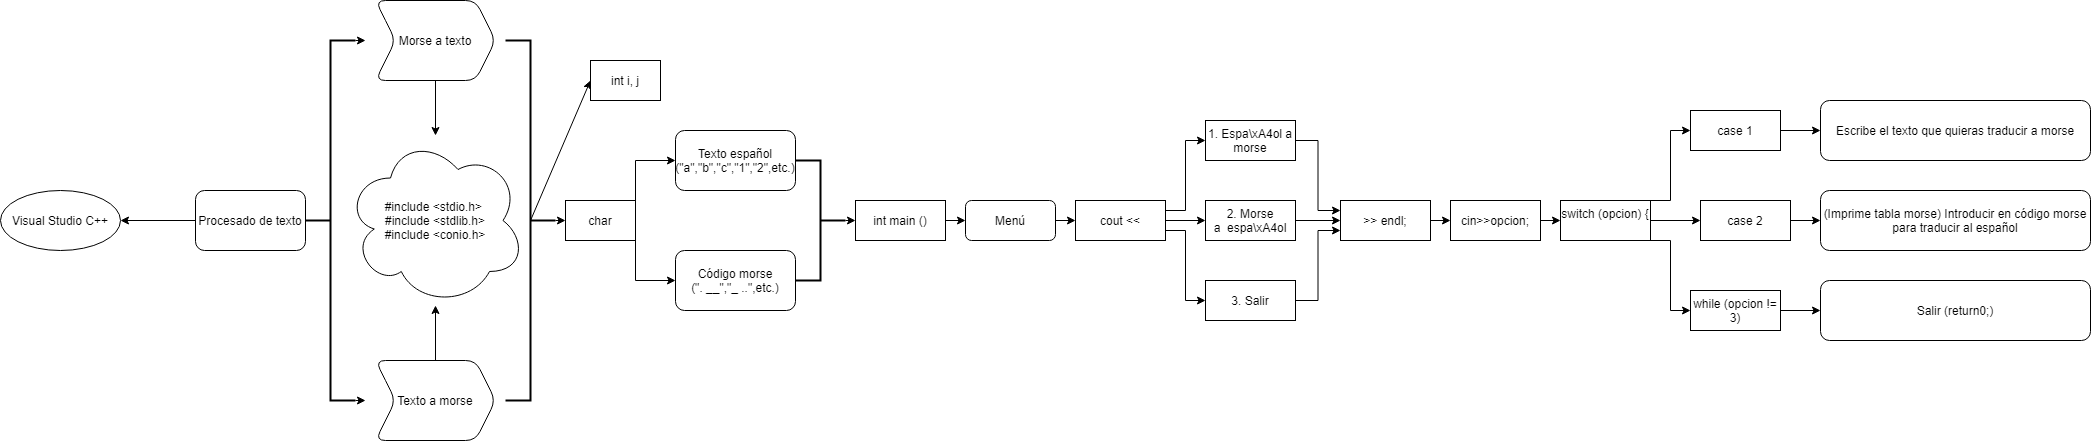

The diagram above was exported from draw.io. Its source (the exported page's mxGraphModel, read from the mxfile embedded in the PNG):
<mxGraphModel dx="1108" dy="482" grid="1" gridSize="10" guides="1" tooltips="1" connect="1" arrows="1" fold="1" page="1" pageScale="1" pageWidth="1600" pageHeight="1200" math="0" shadow="0">
  <root>
    <mxCell id="0" />
    <mxCell id="1" parent="0" />
    <mxCell id="FtZpzBpqYTy1MrA7Imtv-3" value="" style="edgeStyle=orthogonalEdgeStyle;rounded=0;orthogonalLoop=1;jettySize=auto;html=1;" parent="1" source="FtZpzBpqYTy1MrA7Imtv-1" target="FtZpzBpqYTy1MrA7Imtv-2" edge="1">
      <mxGeometry relative="1" as="geometry" />
    </mxCell>
    <mxCell id="FtZpzBpqYTy1MrA7Imtv-1" value="Procesado de texto" style="rounded=1;whiteSpace=wrap;html=1;" parent="1" vertex="1">
      <mxGeometry x="205" y="250" width="110" height="60" as="geometry" />
    </mxCell>
    <mxCell id="FtZpzBpqYTy1MrA7Imtv-2" value="Visual Studio C++" style="ellipse;whiteSpace=wrap;html=1;rounded=1;" parent="1" vertex="1">
      <mxGeometry x="10" y="250" width="120" height="60" as="geometry" />
    </mxCell>
    <mxCell id="FtZpzBpqYTy1MrA7Imtv-14" value="" style="edgeStyle=orthogonalEdgeStyle;rounded=0;orthogonalLoop=1;jettySize=auto;html=1;" parent="1" target="FtZpzBpqYTy1MrA7Imtv-11" edge="1">
      <mxGeometry relative="1" as="geometry">
        <mxPoint x="445" y="140" as="sourcePoint" />
      </mxGeometry>
    </mxCell>
    <mxCell id="FtZpzBpqYTy1MrA7Imtv-4" value="Morse a texto" style="shape=step;perimeter=stepPerimeter;whiteSpace=wrap;html=1;fixedSize=1;rounded=1;" parent="1" vertex="1">
      <mxGeometry x="385" y="60" width="120" height="80" as="geometry" />
    </mxCell>
    <mxCell id="FtZpzBpqYTy1MrA7Imtv-13" value="" style="edgeStyle=orthogonalEdgeStyle;rounded=0;orthogonalLoop=1;jettySize=auto;html=1;" parent="1" source="FtZpzBpqYTy1MrA7Imtv-6" target="FtZpzBpqYTy1MrA7Imtv-11" edge="1">
      <mxGeometry relative="1" as="geometry" />
    </mxCell>
    <mxCell id="FtZpzBpqYTy1MrA7Imtv-6" value="Texto a morse" style="shape=step;perimeter=stepPerimeter;whiteSpace=wrap;html=1;fixedSize=1;rounded=1;" parent="1" vertex="1">
      <mxGeometry x="385" y="420" width="120" height="80" as="geometry" />
    </mxCell>
    <mxCell id="FtZpzBpqYTy1MrA7Imtv-27" style="edgeStyle=orthogonalEdgeStyle;rounded=0;orthogonalLoop=1;jettySize=auto;html=1;exitX=1;exitY=0;exitDx=0;exitDy=0;exitPerimeter=0;" parent="1" source="FtZpzBpqYTy1MrA7Imtv-9" edge="1">
      <mxGeometry relative="1" as="geometry">
        <mxPoint x="375" y="100" as="targetPoint" />
      </mxGeometry>
    </mxCell>
    <mxCell id="FtZpzBpqYTy1MrA7Imtv-28" style="edgeStyle=orthogonalEdgeStyle;rounded=0;orthogonalLoop=1;jettySize=auto;html=1;exitX=1;exitY=1;exitDx=0;exitDy=0;exitPerimeter=0;" parent="1" source="FtZpzBpqYTy1MrA7Imtv-9" edge="1">
      <mxGeometry relative="1" as="geometry">
        <mxPoint x="375" y="460" as="targetPoint" />
      </mxGeometry>
    </mxCell>
    <mxCell id="FtZpzBpqYTy1MrA7Imtv-9" value="" style="strokeWidth=2;html=1;shape=mxgraph.flowchart.annotation_2;align=left;labelPosition=right;pointerEvents=1;" parent="1" vertex="1">
      <mxGeometry x="315" y="100" width="50" height="360" as="geometry" />
    </mxCell>
    <mxCell id="FtZpzBpqYTy1MrA7Imtv-11" value="&lt;div&gt;#include &amp;lt;stdio.h&amp;gt;&amp;nbsp;&lt;/div&gt;&lt;div&gt;#include &amp;lt;stdlib.h&amp;gt;&lt;/div&gt;&lt;div&gt;#include &amp;lt;conio.h&amp;gt;&lt;/div&gt;" style="ellipse;shape=cloud;whiteSpace=wrap;html=1;align=center;" parent="1" vertex="1">
      <mxGeometry x="355" y="195" width="180" height="170" as="geometry" />
    </mxCell>
    <mxCell id="FtZpzBpqYTy1MrA7Imtv-26" style="edgeStyle=orthogonalEdgeStyle;rounded=0;orthogonalLoop=1;jettySize=auto;html=1;exitX=0;exitY=0.5;exitDx=0;exitDy=0;exitPerimeter=0;entryX=0;entryY=0.5;entryDx=0;entryDy=0;" parent="1" source="FtZpzBpqYTy1MrA7Imtv-15" target="FtZpzBpqYTy1MrA7Imtv-16" edge="1">
      <mxGeometry relative="1" as="geometry" />
    </mxCell>
    <mxCell id="FtZpzBpqYTy1MrA7Imtv-15" value="" style="strokeWidth=2;html=1;shape=mxgraph.flowchart.annotation_2;align=left;labelPosition=right;pointerEvents=1;rotation=-180;" parent="1" vertex="1">
      <mxGeometry x="515" y="100" width="50" height="360" as="geometry" />
    </mxCell>
    <mxCell id="FtZpzBpqYTy1MrA7Imtv-21" style="edgeStyle=orthogonalEdgeStyle;rounded=0;orthogonalLoop=1;jettySize=auto;html=1;exitX=1;exitY=0;exitDx=0;exitDy=0;entryX=0;entryY=0.5;entryDx=0;entryDy=0;" parent="1" source="FtZpzBpqYTy1MrA7Imtv-16" target="FtZpzBpqYTy1MrA7Imtv-18" edge="1">
      <mxGeometry relative="1" as="geometry" />
    </mxCell>
    <mxCell id="FtZpzBpqYTy1MrA7Imtv-22" style="edgeStyle=orthogonalEdgeStyle;rounded=0;orthogonalLoop=1;jettySize=auto;html=1;exitX=1;exitY=1;exitDx=0;exitDy=0;entryX=0;entryY=0.5;entryDx=0;entryDy=0;" parent="1" source="FtZpzBpqYTy1MrA7Imtv-16" target="FtZpzBpqYTy1MrA7Imtv-19" edge="1">
      <mxGeometry relative="1" as="geometry" />
    </mxCell>
    <mxCell id="FtZpzBpqYTy1MrA7Imtv-16" value="char" style="rounded=0;whiteSpace=wrap;html=1;" parent="1" vertex="1">
      <mxGeometry x="575" y="260" width="70" height="40" as="geometry" />
    </mxCell>
    <mxCell id="FtZpzBpqYTy1MrA7Imtv-18" value="Texto español&lt;br&gt;(&quot;a&quot;,&quot;b&quot;,&quot;c&quot;,&quot;1&quot;,&quot;2&quot;,etc.)" style="rounded=1;whiteSpace=wrap;html=1;" parent="1" vertex="1">
      <mxGeometry x="685" y="190" width="120" height="60" as="geometry" />
    </mxCell>
    <mxCell id="FtZpzBpqYTy1MrA7Imtv-19" value="Código morse&lt;br&gt;(&quot;. __&quot;,&quot;_ ..&quot;,etc.)&lt;br&gt;" style="rounded=1;whiteSpace=wrap;html=1;" parent="1" vertex="1">
      <mxGeometry x="685" y="310" width="120" height="60" as="geometry" />
    </mxCell>
    <mxCell id="FtZpzBpqYTy1MrA7Imtv-32" style="edgeStyle=orthogonalEdgeStyle;rounded=0;orthogonalLoop=1;jettySize=auto;html=1;exitX=1;exitY=0.5;exitDx=0;exitDy=0;entryX=0;entryY=0.5;entryDx=0;entryDy=0;fontFamily=Helvetica;" parent="1" source="FtZpzBpqYTy1MrA7Imtv-23" target="FtZpzBpqYTy1MrA7Imtv-31" edge="1">
      <mxGeometry relative="1" as="geometry" />
    </mxCell>
    <mxCell id="FtZpzBpqYTy1MrA7Imtv-23" value="int main ()" style="rounded=0;whiteSpace=wrap;html=1;" parent="1" vertex="1">
      <mxGeometry x="865" y="260" width="90" height="40" as="geometry" />
    </mxCell>
    <mxCell id="FtZpzBpqYTy1MrA7Imtv-29" style="edgeStyle=orthogonalEdgeStyle;rounded=0;orthogonalLoop=1;jettySize=auto;html=1;exitX=0;exitY=0.5;exitDx=0;exitDy=0;exitPerimeter=0;entryX=0;entryY=0.5;entryDx=0;entryDy=0;" parent="1" source="FtZpzBpqYTy1MrA7Imtv-25" target="FtZpzBpqYTy1MrA7Imtv-23" edge="1">
      <mxGeometry relative="1" as="geometry" />
    </mxCell>
    <mxCell id="FtZpzBpqYTy1MrA7Imtv-25" value="" style="strokeWidth=2;html=1;shape=mxgraph.flowchart.annotation_2;align=left;labelPosition=right;pointerEvents=1;rotation=-180;" parent="1" vertex="1">
      <mxGeometry x="805" y="220" width="50" height="120" as="geometry" />
    </mxCell>
    <mxCell id="FtZpzBpqYTy1MrA7Imtv-35" style="edgeStyle=orthogonalEdgeStyle;rounded=0;orthogonalLoop=1;jettySize=auto;html=1;exitX=1;exitY=0.5;exitDx=0;exitDy=0;entryX=0;entryY=0.5;entryDx=0;entryDy=0;fontFamily=Helvetica;" parent="1" source="FtZpzBpqYTy1MrA7Imtv-31" target="FtZpzBpqYTy1MrA7Imtv-34" edge="1">
      <mxGeometry relative="1" as="geometry" />
    </mxCell>
    <mxCell id="FtZpzBpqYTy1MrA7Imtv-31" value="Menú" style="rounded=1;whiteSpace=wrap;html=1;fontFamily=Helvetica;" parent="1" vertex="1">
      <mxGeometry x="975" y="260" width="90" height="40" as="geometry" />
    </mxCell>
    <mxCell id="FtZpzBpqYTy1MrA7Imtv-42" style="edgeStyle=orthogonalEdgeStyle;rounded=0;orthogonalLoop=1;jettySize=auto;html=1;exitX=1;exitY=0.75;exitDx=0;exitDy=0;entryX=0;entryY=0.5;entryDx=0;entryDy=0;fontFamily=Helvetica;" parent="1" source="FtZpzBpqYTy1MrA7Imtv-34" target="FtZpzBpqYTy1MrA7Imtv-36" edge="1">
      <mxGeometry relative="1" as="geometry" />
    </mxCell>
    <mxCell id="FtZpzBpqYTy1MrA7Imtv-44" style="edgeStyle=orthogonalEdgeStyle;rounded=0;orthogonalLoop=1;jettySize=auto;html=1;exitX=1;exitY=0.25;exitDx=0;exitDy=0;entryX=0;entryY=0.5;entryDx=0;entryDy=0;fontFamily=Helvetica;" parent="1" source="FtZpzBpqYTy1MrA7Imtv-34" target="FtZpzBpqYTy1MrA7Imtv-38" edge="1">
      <mxGeometry relative="1" as="geometry" />
    </mxCell>
    <mxCell id="FtZpzBpqYTy1MrA7Imtv-45" style="edgeStyle=orthogonalEdgeStyle;rounded=0;orthogonalLoop=1;jettySize=auto;html=1;exitX=1;exitY=0.5;exitDx=0;exitDy=0;entryX=0;entryY=0.5;entryDx=0;entryDy=0;fontFamily=Helvetica;" parent="1" source="FtZpzBpqYTy1MrA7Imtv-34" target="FtZpzBpqYTy1MrA7Imtv-37" edge="1">
      <mxGeometry relative="1" as="geometry" />
    </mxCell>
    <mxCell id="FtZpzBpqYTy1MrA7Imtv-34" value="cout &amp;lt;&amp;lt;" style="rounded=0;whiteSpace=wrap;html=1;" parent="1" vertex="1">
      <mxGeometry x="1085" y="260" width="90" height="40" as="geometry" />
    </mxCell>
    <mxCell id="FtZpzBpqYTy1MrA7Imtv-51" style="edgeStyle=orthogonalEdgeStyle;rounded=0;orthogonalLoop=1;jettySize=auto;html=1;exitX=1;exitY=0.5;exitDx=0;exitDy=0;entryX=0;entryY=0.75;entryDx=0;entryDy=0;fontFamily=Helvetica;" parent="1" source="FtZpzBpqYTy1MrA7Imtv-36" target="FtZpzBpqYTy1MrA7Imtv-46" edge="1">
      <mxGeometry relative="1" as="geometry" />
    </mxCell>
    <mxCell id="FtZpzBpqYTy1MrA7Imtv-36" value="3. Salir" style="rounded=0;whiteSpace=wrap;html=1;" parent="1" vertex="1">
      <mxGeometry x="1215" y="340" width="90" height="40" as="geometry" />
    </mxCell>
    <mxCell id="FtZpzBpqYTy1MrA7Imtv-50" style="edgeStyle=orthogonalEdgeStyle;rounded=0;orthogonalLoop=1;jettySize=auto;html=1;exitX=1;exitY=0.5;exitDx=0;exitDy=0;fontFamily=Helvetica;" parent="1" source="FtZpzBpqYTy1MrA7Imtv-37" edge="1">
      <mxGeometry relative="1" as="geometry">
        <mxPoint x="1350" y="280" as="targetPoint" />
      </mxGeometry>
    </mxCell>
    <mxCell id="FtZpzBpqYTy1MrA7Imtv-37" value="2. Morse a&amp;nbsp;&amp;nbsp;espa\xA4ol" style="rounded=0;whiteSpace=wrap;html=1;" parent="1" vertex="1">
      <mxGeometry x="1215" y="260" width="90" height="40" as="geometry" />
    </mxCell>
    <mxCell id="FtZpzBpqYTy1MrA7Imtv-49" style="edgeStyle=orthogonalEdgeStyle;rounded=0;orthogonalLoop=1;jettySize=auto;html=1;exitX=1;exitY=0.5;exitDx=0;exitDy=0;entryX=0;entryY=0.25;entryDx=0;entryDy=0;fontFamily=Helvetica;" parent="1" source="FtZpzBpqYTy1MrA7Imtv-38" target="FtZpzBpqYTy1MrA7Imtv-46" edge="1">
      <mxGeometry relative="1" as="geometry" />
    </mxCell>
    <mxCell id="FtZpzBpqYTy1MrA7Imtv-38" value="1. Espa\xA4ol a morse" style="rounded=0;whiteSpace=wrap;html=1;" parent="1" vertex="1">
      <mxGeometry x="1215" y="180" width="90" height="40" as="geometry" />
    </mxCell>
    <mxCell id="FtZpzBpqYTy1MrA7Imtv-53" style="edgeStyle=orthogonalEdgeStyle;rounded=0;orthogonalLoop=1;jettySize=auto;html=1;exitX=1;exitY=0.5;exitDx=0;exitDy=0;entryX=0;entryY=0.5;entryDx=0;entryDy=0;fontFamily=Helvetica;" parent="1" source="FtZpzBpqYTy1MrA7Imtv-46" target="FtZpzBpqYTy1MrA7Imtv-52" edge="1">
      <mxGeometry relative="1" as="geometry" />
    </mxCell>
    <mxCell id="FtZpzBpqYTy1MrA7Imtv-46" value="&amp;gt;&amp;gt; endl;" style="rounded=0;whiteSpace=wrap;html=1;" parent="1" vertex="1">
      <mxGeometry x="1350" y="260" width="90" height="40" as="geometry" />
    </mxCell>
    <mxCell id="FtZpzBpqYTy1MrA7Imtv-58" style="edgeStyle=orthogonalEdgeStyle;rounded=0;orthogonalLoop=1;jettySize=auto;html=1;exitX=1;exitY=0;exitDx=0;exitDy=0;entryX=0;entryY=0.5;entryDx=0;entryDy=0;fontFamily=Helvetica;" parent="1" target="FtZpzBpqYTy1MrA7Imtv-56" edge="1">
      <mxGeometry relative="1" as="geometry">
        <mxPoint x="1660" y="260" as="sourcePoint" />
      </mxGeometry>
    </mxCell>
    <mxCell id="FtZpzBpqYTy1MrA7Imtv-59" style="edgeStyle=orthogonalEdgeStyle;rounded=0;orthogonalLoop=1;jettySize=auto;html=1;exitX=1;exitY=0.5;exitDx=0;exitDy=0;entryX=0;entryY=0.5;entryDx=0;entryDy=0;fontFamily=Helvetica;" parent="1" source="0in-LHIe_rMWfyAQOUwa-4" target="FtZpzBpqYTy1MrA7Imtv-55" edge="1">
      <mxGeometry relative="1" as="geometry">
        <mxPoint x="1660" y="270" as="sourcePoint" />
      </mxGeometry>
    </mxCell>
    <mxCell id="FtZpzBpqYTy1MrA7Imtv-60" style="edgeStyle=orthogonalEdgeStyle;rounded=0;orthogonalLoop=1;jettySize=auto;html=1;entryX=0;entryY=0.5;entryDx=0;entryDy=0;fontFamily=Helvetica;" parent="1" target="FtZpzBpqYTy1MrA7Imtv-54" edge="1">
      <mxGeometry relative="1" as="geometry">
        <mxPoint x="1660" y="300" as="sourcePoint" />
      </mxGeometry>
    </mxCell>
    <mxCell id="FtZpzBpqYTy1MrA7Imtv-52" value="cin&amp;gt;&amp;gt;opcion;" style="rounded=0;whiteSpace=wrap;html=1;" parent="1" vertex="1">
      <mxGeometry x="1460" y="260" width="90" height="40" as="geometry" />
    </mxCell>
    <mxCell id="FtZpzBpqYTy1MrA7Imtv-68" style="edgeStyle=orthogonalEdgeStyle;rounded=0;orthogonalLoop=1;jettySize=auto;html=1;exitX=1;exitY=0.5;exitDx=0;exitDy=0;entryX=0;entryY=0.5;entryDx=0;entryDy=0;fontFamily=Helvetica;" parent="1" source="FtZpzBpqYTy1MrA7Imtv-54" target="FtZpzBpqYTy1MrA7Imtv-64" edge="1">
      <mxGeometry relative="1" as="geometry" />
    </mxCell>
    <mxCell id="FtZpzBpqYTy1MrA7Imtv-54" value="while (opcion != 3)" style="rounded=0;whiteSpace=wrap;html=1;" parent="1" vertex="1">
      <mxGeometry x="1700" y="350" width="90" height="40" as="geometry" />
    </mxCell>
    <mxCell id="FtZpzBpqYTy1MrA7Imtv-67" style="edgeStyle=orthogonalEdgeStyle;rounded=0;orthogonalLoop=1;jettySize=auto;html=1;exitX=1;exitY=0.5;exitDx=0;exitDy=0;entryX=0;entryY=0.5;entryDx=0;entryDy=0;fontFamily=Helvetica;" parent="1" source="FtZpzBpqYTy1MrA7Imtv-55" target="FtZpzBpqYTy1MrA7Imtv-63" edge="1">
      <mxGeometry relative="1" as="geometry" />
    </mxCell>
    <mxCell id="FtZpzBpqYTy1MrA7Imtv-55" value="case 2" style="rounded=0;whiteSpace=wrap;html=1;" parent="1" vertex="1">
      <mxGeometry x="1710" y="260" width="90" height="40" as="geometry" />
    </mxCell>
    <mxCell id="FtZpzBpqYTy1MrA7Imtv-66" style="edgeStyle=orthogonalEdgeStyle;rounded=0;orthogonalLoop=1;jettySize=auto;html=1;exitX=1;exitY=0.5;exitDx=0;exitDy=0;entryX=0;entryY=0.5;entryDx=0;entryDy=0;fontFamily=Helvetica;" parent="1" source="FtZpzBpqYTy1MrA7Imtv-56" target="FtZpzBpqYTy1MrA7Imtv-62" edge="1">
      <mxGeometry relative="1" as="geometry" />
    </mxCell>
    <mxCell id="FtZpzBpqYTy1MrA7Imtv-56" value="case 1" style="rounded=0;whiteSpace=wrap;html=1;" parent="1" vertex="1">
      <mxGeometry x="1700" y="170" width="90" height="40" as="geometry" />
    </mxCell>
    <mxCell id="FtZpzBpqYTy1MrA7Imtv-69" style="edgeStyle=orthogonalEdgeStyle;rounded=0;orthogonalLoop=1;jettySize=auto;html=1;exitX=1;exitY=0.5;exitDx=0;exitDy=0;entryX=0;entryY=0.5;entryDx=0;entryDy=0;fontFamily=Helvetica;" parent="1" target="FtZpzBpqYTy1MrA7Imtv-65" edge="1">
      <mxGeometry relative="1" as="geometry">
        <mxPoint x="1800" y="400" as="sourcePoint" />
      </mxGeometry>
    </mxCell>
    <mxCell id="FtZpzBpqYTy1MrA7Imtv-62" value="Escribe el texto que quieras traducir a morse" style="rounded=1;whiteSpace=wrap;html=1;fontFamily=Helvetica;" parent="1" vertex="1">
      <mxGeometry x="1830" y="160" width="270" height="60" as="geometry" />
    </mxCell>
    <mxCell id="FtZpzBpqYTy1MrA7Imtv-63" value="(Imprime tabla morse) Introducir en código morse para traducir al español" style="rounded=1;whiteSpace=wrap;html=1;fontFamily=Helvetica;" parent="1" vertex="1">
      <mxGeometry x="1830" y="250" width="270" height="60" as="geometry" />
    </mxCell>
    <mxCell id="FtZpzBpqYTy1MrA7Imtv-64" value="Salir (return0;)" style="rounded=1;whiteSpace=wrap;html=1;fontFamily=Helvetica;" parent="1" vertex="1">
      <mxGeometry x="1830" y="340" width="270" height="60" as="geometry" />
    </mxCell>
    <mxCell id="0in-LHIe_rMWfyAQOUwa-1" value="" style="endArrow=classic;html=1;" edge="1" parent="1">
      <mxGeometry width="50" height="50" relative="1" as="geometry">
        <mxPoint x="540" y="280" as="sourcePoint" />
        <mxPoint x="600" y="140" as="targetPoint" />
      </mxGeometry>
    </mxCell>
    <mxCell id="0in-LHIe_rMWfyAQOUwa-2" value="int i, j" style="rounded=0;whiteSpace=wrap;html=1;" vertex="1" parent="1">
      <mxGeometry x="600" y="120" width="70" height="40" as="geometry" />
    </mxCell>
    <mxCell id="0in-LHIe_rMWfyAQOUwa-3" style="edgeStyle=orthogonalEdgeStyle;rounded=0;orthogonalLoop=1;jettySize=auto;html=1;exitX=1;exitY=0.5;exitDx=0;exitDy=0;entryX=0;entryY=0.5;entryDx=0;entryDy=0;fontFamily=Helvetica;" edge="1" parent="1" target="0in-LHIe_rMWfyAQOUwa-4">
      <mxGeometry relative="1" as="geometry">
        <mxPoint x="1550" y="280" as="sourcePoint" />
      </mxGeometry>
    </mxCell>
    <mxCell id="0in-LHIe_rMWfyAQOUwa-4" value="switch (opcion) {&lt;br&gt;&amp;nbsp; &amp;nbsp; &amp;nbsp; &amp;nbsp;&amp;nbsp;" style="rounded=0;whiteSpace=wrap;html=1;" vertex="1" parent="1">
      <mxGeometry x="1570" y="260" width="90" height="40" as="geometry" />
    </mxCell>
  </root>
</mxGraphModel>